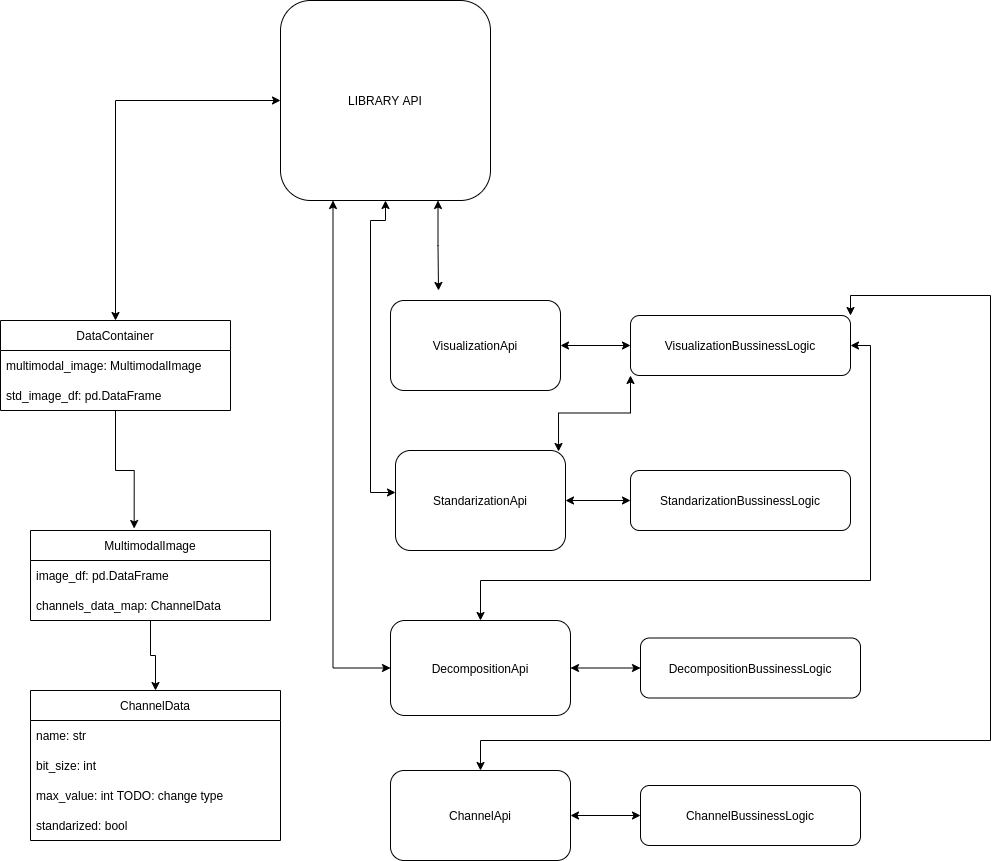

The diagram above was exported from draw.io. Its source (the exported page's mxGraphModel, read from the mxfile embedded in the PNG):
<mxGraphModel dx="1422" dy="801" grid="1" gridSize="10" guides="1" tooltips="1" connect="1" arrows="1" fold="1" page="1" pageScale="1" pageWidth="827" pageHeight="1169" math="0" shadow="0">
  <root>
    <mxCell id="0" />
    <mxCell id="1" parent="0" />
    <mxCell id="_-Ah3BKOOr0qLhZGkuU4-21" style="edgeStyle=orthogonalEdgeStyle;rounded=0;orthogonalLoop=1;jettySize=auto;html=1;entryX=0.5;entryY=0;entryDx=0;entryDy=0;startArrow=classic;startFill=1;" edge="1" parent="1" source="_-Ah3BKOOr0qLhZGkuU4-1" target="_-Ah3BKOOr0qLhZGkuU4-3">
      <mxGeometry relative="1" as="geometry" />
    </mxCell>
    <mxCell id="_-Ah3BKOOr0qLhZGkuU4-35" style="edgeStyle=orthogonalEdgeStyle;rounded=0;orthogonalLoop=1;jettySize=auto;html=1;exitX=0.75;exitY=1;exitDx=0;exitDy=0;startArrow=classic;startFill=1;" edge="1" parent="1" source="_-Ah3BKOOr0qLhZGkuU4-1">
      <mxGeometry relative="1" as="geometry">
        <mxPoint x="478" y="310" as="targetPoint" />
      </mxGeometry>
    </mxCell>
    <mxCell id="_-Ah3BKOOr0qLhZGkuU4-36" style="edgeStyle=orthogonalEdgeStyle;rounded=0;orthogonalLoop=1;jettySize=auto;html=1;exitX=0.5;exitY=1;exitDx=0;exitDy=0;entryX=0;entryY=0.42;entryDx=0;entryDy=0;entryPerimeter=0;startArrow=classic;startFill=1;" edge="1" parent="1" source="_-Ah3BKOOr0qLhZGkuU4-1" target="_-Ah3BKOOr0qLhZGkuU4-24">
      <mxGeometry relative="1" as="geometry">
        <Array as="points">
          <mxPoint x="425" y="240" />
          <mxPoint x="410" y="240" />
          <mxPoint x="410" y="512" />
        </Array>
      </mxGeometry>
    </mxCell>
    <mxCell id="_-Ah3BKOOr0qLhZGkuU4-37" style="edgeStyle=orthogonalEdgeStyle;rounded=0;orthogonalLoop=1;jettySize=auto;html=1;exitX=0.25;exitY=1;exitDx=0;exitDy=0;entryX=0;entryY=0.5;entryDx=0;entryDy=0;startArrow=classic;startFill=1;" edge="1" parent="1" source="_-Ah3BKOOr0qLhZGkuU4-1" target="_-Ah3BKOOr0qLhZGkuU4-23">
      <mxGeometry relative="1" as="geometry" />
    </mxCell>
    <mxCell id="_-Ah3BKOOr0qLhZGkuU4-1" value="LIBRARY API" style="rounded=1;whiteSpace=wrap;html=1;" vertex="1" parent="1">
      <mxGeometry x="320" y="20" width="210" height="200" as="geometry" />
    </mxCell>
    <mxCell id="_-Ah3BKOOr0qLhZGkuU4-12" style="edgeStyle=orthogonalEdgeStyle;rounded=0;orthogonalLoop=1;jettySize=auto;html=1;entryX=0.432;entryY=-0.022;entryDx=0;entryDy=0;entryPerimeter=0;" edge="1" parent="1" source="_-Ah3BKOOr0qLhZGkuU4-3" target="_-Ah3BKOOr0qLhZGkuU4-8">
      <mxGeometry relative="1" as="geometry" />
    </mxCell>
    <mxCell id="_-Ah3BKOOr0qLhZGkuU4-3" value="DataContainer" style="swimlane;fontStyle=0;childLayout=stackLayout;horizontal=1;startSize=30;horizontalStack=0;resizeParent=1;resizeParentMax=0;resizeLast=0;collapsible=1;marginBottom=0;" vertex="1" parent="1">
      <mxGeometry x="40" y="340" width="230" height="90" as="geometry" />
    </mxCell>
    <mxCell id="_-Ah3BKOOr0qLhZGkuU4-4" value="multimodal_image: MultimodalImage" style="text;strokeColor=none;fillColor=none;align=left;verticalAlign=middle;spacingLeft=4;spacingRight=4;overflow=hidden;points=[[0,0.5],[1,0.5]];portConstraint=eastwest;rotatable=0;" vertex="1" parent="_-Ah3BKOOr0qLhZGkuU4-3">
      <mxGeometry y="30" width="230" height="30" as="geometry" />
    </mxCell>
    <mxCell id="_-Ah3BKOOr0qLhZGkuU4-5" value="std_image_df: pd.DataFrame" style="text;strokeColor=none;fillColor=none;align=left;verticalAlign=middle;spacingLeft=4;spacingRight=4;overflow=hidden;points=[[0,0.5],[1,0.5]];portConstraint=eastwest;rotatable=0;" vertex="1" parent="_-Ah3BKOOr0qLhZGkuU4-3">
      <mxGeometry y="60" width="230" height="30" as="geometry" />
    </mxCell>
    <mxCell id="_-Ah3BKOOr0qLhZGkuU4-17" style="edgeStyle=orthogonalEdgeStyle;rounded=0;orthogonalLoop=1;jettySize=auto;html=1;" edge="1" parent="1" source="_-Ah3BKOOr0qLhZGkuU4-8" target="_-Ah3BKOOr0qLhZGkuU4-13">
      <mxGeometry relative="1" as="geometry" />
    </mxCell>
    <mxCell id="_-Ah3BKOOr0qLhZGkuU4-8" value="MultimodalImage" style="swimlane;fontStyle=0;childLayout=stackLayout;horizontal=1;startSize=30;horizontalStack=0;resizeParent=1;resizeParentMax=0;resizeLast=0;collapsible=1;marginBottom=0;" vertex="1" parent="1">
      <mxGeometry x="70" y="550" width="240" height="90" as="geometry" />
    </mxCell>
    <mxCell id="_-Ah3BKOOr0qLhZGkuU4-9" value="image_df: pd.DataFrame" style="text;strokeColor=none;fillColor=none;align=left;verticalAlign=middle;spacingLeft=4;spacingRight=4;overflow=hidden;points=[[0,0.5],[1,0.5]];portConstraint=eastwest;rotatable=0;" vertex="1" parent="_-Ah3BKOOr0qLhZGkuU4-8">
      <mxGeometry y="30" width="240" height="30" as="geometry" />
    </mxCell>
    <mxCell id="_-Ah3BKOOr0qLhZGkuU4-10" value="channels_data_map: ChannelData" style="text;strokeColor=none;fillColor=none;align=left;verticalAlign=middle;spacingLeft=4;spacingRight=4;overflow=hidden;points=[[0,0.5],[1,0.5]];portConstraint=eastwest;rotatable=0;" vertex="1" parent="_-Ah3BKOOr0qLhZGkuU4-8">
      <mxGeometry y="60" width="240" height="30" as="geometry" />
    </mxCell>
    <object label="ChannelData" asd="" id="_-Ah3BKOOr0qLhZGkuU4-13">
      <mxCell style="swimlane;fontStyle=0;childLayout=stackLayout;horizontal=1;startSize=30;horizontalStack=0;resizeParent=1;resizeParentMax=0;resizeLast=0;collapsible=1;marginBottom=0;" vertex="1" parent="1">
        <mxGeometry x="70" y="710" width="250" height="150" as="geometry" />
      </mxCell>
    </object>
    <mxCell id="_-Ah3BKOOr0qLhZGkuU4-14" value="name: str" style="text;strokeColor=none;fillColor=none;align=left;verticalAlign=middle;spacingLeft=4;spacingRight=4;overflow=hidden;points=[[0,0.5],[1,0.5]];portConstraint=eastwest;rotatable=0;" vertex="1" parent="_-Ah3BKOOr0qLhZGkuU4-13">
      <mxGeometry y="30" width="250" height="30" as="geometry" />
    </mxCell>
    <mxCell id="_-Ah3BKOOr0qLhZGkuU4-15" value="bit_size: int" style="text;strokeColor=none;fillColor=none;align=left;verticalAlign=middle;spacingLeft=4;spacingRight=4;overflow=hidden;points=[[0,0.5],[1,0.5]];portConstraint=eastwest;rotatable=0;" vertex="1" parent="_-Ah3BKOOr0qLhZGkuU4-13">
      <mxGeometry y="60" width="250" height="30" as="geometry" />
    </mxCell>
    <mxCell id="_-Ah3BKOOr0qLhZGkuU4-16" value="max_value: int TODO: change type" style="text;strokeColor=none;fillColor=none;align=left;verticalAlign=middle;spacingLeft=4;spacingRight=4;overflow=hidden;points=[[0,0.5],[1,0.5]];portConstraint=eastwest;rotatable=0;" vertex="1" parent="_-Ah3BKOOr0qLhZGkuU4-13">
      <mxGeometry y="90" width="250" height="30" as="geometry" />
    </mxCell>
    <mxCell id="_-Ah3BKOOr0qLhZGkuU4-19" value="standarized: bool" style="text;strokeColor=none;fillColor=none;align=left;verticalAlign=middle;spacingLeft=4;spacingRight=4;overflow=hidden;points=[[0,0.5],[1,0.5]];portConstraint=eastwest;rotatable=0;" vertex="1" parent="_-Ah3BKOOr0qLhZGkuU4-13">
      <mxGeometry y="120" width="250" height="30" as="geometry" />
    </mxCell>
    <mxCell id="_-Ah3BKOOr0qLhZGkuU4-22" value="ChannelApi" style="rounded=1;whiteSpace=wrap;html=1;" vertex="1" parent="1">
      <mxGeometry x="430" y="790" width="180" height="90" as="geometry" />
    </mxCell>
    <mxCell id="_-Ah3BKOOr0qLhZGkuU4-23" value="DecompositionApi" style="rounded=1;whiteSpace=wrap;html=1;" vertex="1" parent="1">
      <mxGeometry x="430" y="640" width="180" height="95" as="geometry" />
    </mxCell>
    <mxCell id="_-Ah3BKOOr0qLhZGkuU4-24" value="StandarizationApi" style="rounded=1;whiteSpace=wrap;html=1;" vertex="1" parent="1">
      <mxGeometry x="435" y="470" width="170" height="100" as="geometry" />
    </mxCell>
    <mxCell id="_-Ah3BKOOr0qLhZGkuU4-25" value="VisualizationApi" style="rounded=1;whiteSpace=wrap;html=1;" vertex="1" parent="1">
      <mxGeometry x="430" y="320" width="170" height="90" as="geometry" />
    </mxCell>
    <mxCell id="_-Ah3BKOOr0qLhZGkuU4-30" style="edgeStyle=orthogonalEdgeStyle;rounded=0;orthogonalLoop=1;jettySize=auto;html=1;exitX=0;exitY=0.5;exitDx=0;exitDy=0;entryX=1;entryY=0.5;entryDx=0;entryDy=0;startArrow=classic;startFill=1;" edge="1" parent="1" source="_-Ah3BKOOr0qLhZGkuU4-26" target="_-Ah3BKOOr0qLhZGkuU4-25">
      <mxGeometry relative="1" as="geometry" />
    </mxCell>
    <mxCell id="_-Ah3BKOOr0qLhZGkuU4-40" style="edgeStyle=orthogonalEdgeStyle;rounded=0;orthogonalLoop=1;jettySize=auto;html=1;exitX=0;exitY=1;exitDx=0;exitDy=0;entryX=0.959;entryY=0.01;entryDx=0;entryDy=0;entryPerimeter=0;startArrow=classic;startFill=1;" edge="1" parent="1" source="_-Ah3BKOOr0qLhZGkuU4-26" target="_-Ah3BKOOr0qLhZGkuU4-24">
      <mxGeometry relative="1" as="geometry" />
    </mxCell>
    <mxCell id="_-Ah3BKOOr0qLhZGkuU4-43" style="edgeStyle=orthogonalEdgeStyle;rounded=0;orthogonalLoop=1;jettySize=auto;html=1;exitX=1;exitY=0.5;exitDx=0;exitDy=0;startArrow=classic;startFill=1;endArrow=classic;endFill=1;" edge="1" parent="1" source="_-Ah3BKOOr0qLhZGkuU4-26" target="_-Ah3BKOOr0qLhZGkuU4-23">
      <mxGeometry relative="1" as="geometry">
        <Array as="points">
          <mxPoint x="910" y="365" />
          <mxPoint x="910" y="600" />
          <mxPoint x="520" y="600" />
        </Array>
      </mxGeometry>
    </mxCell>
    <mxCell id="_-Ah3BKOOr0qLhZGkuU4-44" style="edgeStyle=orthogonalEdgeStyle;rounded=0;orthogonalLoop=1;jettySize=auto;html=1;exitX=1;exitY=0;exitDx=0;exitDy=0;startArrow=classic;startFill=1;endArrow=classic;endFill=1;" edge="1" parent="1" source="_-Ah3BKOOr0qLhZGkuU4-26" target="_-Ah3BKOOr0qLhZGkuU4-22">
      <mxGeometry relative="1" as="geometry">
        <Array as="points">
          <mxPoint x="890" y="315" />
          <mxPoint x="1030" y="315" />
          <mxPoint x="1030" y="760" />
          <mxPoint x="520" y="760" />
        </Array>
      </mxGeometry>
    </mxCell>
    <mxCell id="_-Ah3BKOOr0qLhZGkuU4-26" value="VisualizationBussinessLogic" style="rounded=1;whiteSpace=wrap;html=1;" vertex="1" parent="1">
      <mxGeometry x="670" y="335" width="220" height="60" as="geometry" />
    </mxCell>
    <mxCell id="_-Ah3BKOOr0qLhZGkuU4-31" style="edgeStyle=orthogonalEdgeStyle;rounded=0;orthogonalLoop=1;jettySize=auto;html=1;exitX=0;exitY=0.5;exitDx=0;exitDy=0;entryX=1;entryY=0.5;entryDx=0;entryDy=0;startArrow=classic;startFill=1;" edge="1" parent="1" source="_-Ah3BKOOr0qLhZGkuU4-27" target="_-Ah3BKOOr0qLhZGkuU4-24">
      <mxGeometry relative="1" as="geometry" />
    </mxCell>
    <mxCell id="_-Ah3BKOOr0qLhZGkuU4-27" value="StandarizationBussinessLogic" style="rounded=1;whiteSpace=wrap;html=1;" vertex="1" parent="1">
      <mxGeometry x="670" y="490" width="220" height="60" as="geometry" />
    </mxCell>
    <mxCell id="_-Ah3BKOOr0qLhZGkuU4-32" style="edgeStyle=orthogonalEdgeStyle;rounded=0;orthogonalLoop=1;jettySize=auto;html=1;exitX=0;exitY=0.5;exitDx=0;exitDy=0;entryX=1;entryY=0.5;entryDx=0;entryDy=0;startArrow=classic;startFill=1;" edge="1" parent="1" source="_-Ah3BKOOr0qLhZGkuU4-28" target="_-Ah3BKOOr0qLhZGkuU4-23">
      <mxGeometry relative="1" as="geometry" />
    </mxCell>
    <mxCell id="_-Ah3BKOOr0qLhZGkuU4-28" value="DecompositionBussinessLogic" style="rounded=1;whiteSpace=wrap;html=1;" vertex="1" parent="1">
      <mxGeometry x="680" y="657.5" width="220" height="60" as="geometry" />
    </mxCell>
    <mxCell id="_-Ah3BKOOr0qLhZGkuU4-33" style="edgeStyle=orthogonalEdgeStyle;rounded=0;orthogonalLoop=1;jettySize=auto;html=1;exitX=0;exitY=0.5;exitDx=0;exitDy=0;entryX=1;entryY=0.5;entryDx=0;entryDy=0;startArrow=classic;startFill=1;" edge="1" parent="1" source="_-Ah3BKOOr0qLhZGkuU4-29" target="_-Ah3BKOOr0qLhZGkuU4-22">
      <mxGeometry relative="1" as="geometry" />
    </mxCell>
    <mxCell id="_-Ah3BKOOr0qLhZGkuU4-29" value="ChannelBussinessLogic" style="rounded=1;whiteSpace=wrap;html=1;" vertex="1" parent="1">
      <mxGeometry x="680" y="805" width="220" height="60" as="geometry" />
    </mxCell>
  </root>
</mxGraphModel>